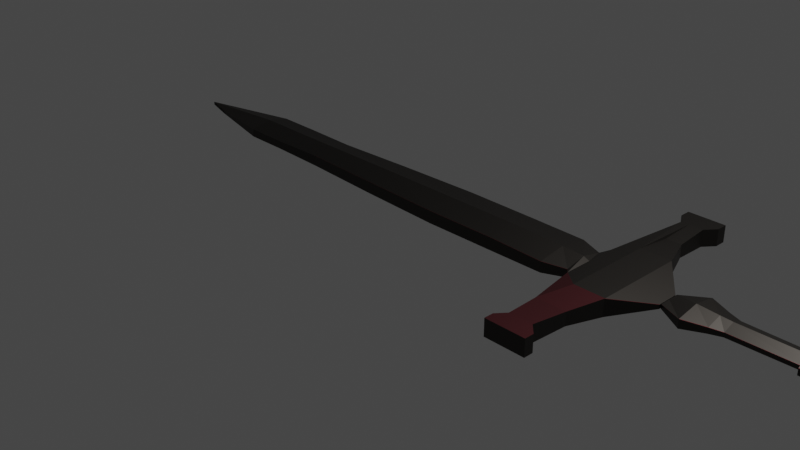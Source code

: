 # Source: epee.blend  (saved by Blender 2.81.16; exported with 4.5.12 LTS)
import bpy
from mathutils import Matrix  # noqa: F401  (used for matrix-valued properties, if any)

bpy.ops.wm.read_factory_settings(use_empty=True)
scene = bpy.context.scene
scene.name = 'Scene'

# ---- collections
col_collection = bpy.data.collections.new('Collection'); scene.collection.children.link(col_collection)

# ---- images (referenced by path relative to the original .blend; pixels are not part of the script)
import os
ASSET_DIR = os.environ.get("B2B_ASSET_DIR", "")  # directory of the original .blend (textures are referenced by path, not embedded)
HERE = os.path.dirname(os.path.abspath(__file__))  # packed textures are extracted next to this script under _unpacked/

def load_image(name, relpath, width, height, colorspace="sRGB"):
    """Load a texture the original file referenced (path relative to the .blend, or extracted next to this script)."""
    p = next((c for c in (os.path.join(HERE, relpath), os.path.join(ASSET_DIR, relpath)) if relpath and os.path.exists(c)), "")
    if p:
        img = bpy.data.images.load(p, check_existing=True)
        img.name = name
    else:  # same state as the original file: an image datablock whose file is absent (Cycles renders it pink)
        img = bpy.data.images.new(name, width, height)
        img.source = "FILE"
        img.filepath = "//" + (relpath or name)
    img.colorspace_settings.name = colorspace
    return img
img_fer = load_image('fer', '_unpacked/fer.c77956f9.png', 1024, 1024, 'sRGB')

# ---- materials (node trees are filled in below, after node groups)
mat_material_001 = bpy.data.materials.new('Material.001')
mat_material_001.use_transparent_shadow = False
mat_material_001.preview_render_type = 'HAIR'

# ---- material node trees
mat_material_001.use_nodes = True; mat_material_001.node_tree.nodes.clear()
_N = mat_material_001.node_tree.nodes; _L = mat_material_001.node_tree.links
n0 = _N.new('ShaderNodeOutputMaterial'); n0.name = 'Material Output'; n0.location = (300, 300)
n1 = _N.new('ShaderNodeBsdfPrincipled'); n1.name = 'Principled BSDF'; n1.location = (10, 300)
n1.distribution = 'GGX'
n1.subsurface_method = 'BURLEY'
n1.inputs[1].default_value = 50.0
n1.inputs[3].default_value = 1.45
n1.inputs[27].default_value = (0.0, 0.0, 0.0, 1.0)
n1.inputs[28].default_value = 1.0
n2 = _N.new('ShaderNodeTexImage'); n2.name = 'Image Texture'; n2.location = (-280, 275)
n2.image = img_fer
_L.new(n1.outputs[0], n0.inputs[0])
_L.new(n2.outputs[0], n1.inputs[0])
n0.is_active_output = True

# ---- world
world_world = bpy.data.worlds.new('World'); scene.world = world_world
world_world.use_nodes = True; world_world.node_tree.nodes.clear()
_N = world_world.node_tree.nodes; _L = world_world.node_tree.links
n0 = _N.new('ShaderNodeOutputWorld'); n0.name = 'World Output'; n0.location = (300, 300)
n1 = _N.new('ShaderNodeBackground'); n1.name = 'Background'; n1.location = (10, 300)
n1.inputs[0].default_value = (0.05088, 0.05088, 0.05088, 1.0)
_L.new(n1.outputs[0], n0.inputs[0])
n0.is_active_output = True
world_world.color = (0.05088, 0.05088, 0.05088)
world_world.use_sun_shadow = False
world_world.sun_shadow_jitter_overblur = 0.0

# ---- cameras
cam_camera = bpy.data.cameras.new('Camera')
cam_camera.clip_end = 100.0
cam_camera.ortho_scale = 7.314

# ---- lights
light_light = bpy.data.lights.new('Light', 'POINT')
light_light.transmission_factor = 0.0
light_light.energy = 1000.0
light_light.shadow_soft_size = 0.1
light_light.shadow_maximum_resolution = 0.006
light_light.use_absolute_resolution = True

# ---- meshes
me_cube = bpy.data.meshes.new('Cube')
me_cube.from_pydata([(2.435, 0.2074, 0.4995), (2.435, -0.3755, 0.3913), (2.435, -0.08588, 0.3913), (2.435, -0.08588, 0.4995), (0.8084, -0.3671, 0.4922), (0.8084, -0.08068, 0.5396), (0.8088, 0.2093, 0.3648), (0.8084, 0.2093, 0.4922), (0.8088, -0.3671, 0.3648), (0.8088, -0.08068, 0.3223), (2.435, 0.2074, 0.3913), (2.435, -0.3755, 0.3913), (2.621, 0.3797, 0.5258), (2.435, 0.2074, 0.4995), (2.435, -0.3755, 0.4995), (2.621, -0.5367, 0.5258), (2.435, 0.2074, 0.3913), (2.435, -0.3755, 0.4995), (2.621, 0.3797, 0.5258), (2.621, -0.5367, 0.3557), (2.621, 0.3797, 0.3557), (2.621, -0.5367, 0.5258), (2.621, -0.08139, 0.3557), (2.621, -0.08139, 0.5258), (1.556, -0.08066, 0.3246), (1.556, 0.2051, 0.3671), (1.556, -0.3628, 0.4942), (1.556, -0.3628, 0.3671), (1.556, 0.2051, 0.4942), (1.556, -0.08066, 0.5416), (-0.9505, -0.08038, 0.5311), (-0.9502, -0.08038, 0.3308), (-0.9502, -0.2974, 0.3733), (-0.9502, 0.1394, 0.3733), (-0.9505, 0.1394, 0.4837), (-0.9505, -0.2974, 0.4837), (-1.537, 0.1625, 0.3883), (-1.537, -0.3017, 0.4744), (-1.537, -0.07103, 0.3458), (-1.537, -0.07103, 0.5218), (-1.537, -0.3017, 0.3883), (-1.537, 0.1625, 0.4744), (-0.07105, -0.08055, 0.5369), (-0.0707, -0.3369, 0.3674), (-0.07105, 0.179, 0.4896), (-0.0707, -0.08055, 0.325), (-0.0707, 0.179, 0.3674), (-0.07105, -0.3369, 0.4896), (2.621, -0.5367, 0.3557), (2.621, 0.3797, 0.3557), (2.435, -0.3755, 0.3913), (2.435, -0.3755, 0.4995), (2.621, -0.5367, 0.5258), (2.621, -0.5367, 0.3557), (2.646, -1.246, 0.3557), (2.561, -1.246, 0.3552), (2.561, -1.246, 0.5253), (2.645, -1.246, 0.5258), (2.648, 1.071, 0.3557), (2.568, 1.071, 0.3552), (2.567, 1.071, 0.5253), (2.648, 1.071, 0.5258), (2.94, -0.08139, 0.3566), (2.94, -0.5367, 0.3566), (2.939, 0.3797, 0.5267), (2.94, 0.3797, 0.3566), (2.939, -0.08139, 0.5267), (2.939, -0.5367, 0.5267), (2.939, 0.3797, 0.5267), (2.94, 0.3797, 0.3566), (2.94, -0.5367, 0.3566), (2.939, -0.5367, 0.5267), (2.801, -1.246, 0.3566), (2.801, -1.246, 0.5267), (2.795, 1.071, 0.5267), (2.795, 1.071, 0.3566), (3.816, -0.08036, 0.3724), (3.816, -0.1989, 0.4219), (3.815, 0.03967, 0.4661), (3.816, 0.03967, 0.4219), (3.815, -0.08036, 0.5098), (3.815, -0.1989, 0.4661), (3.237, -0.189, 0.4627), (3.237, -0.08032, 0.4627), (3.237, -0.189, 0.4221), (3.237, 0.02978, 0.4627), (3.237, 0.02978, 0.4221), (3.237, -0.08032, 0.4221), (3.483, -0.3139, 0.4866), (3.484, -0.3139, 0.3995), (3.483, 0.1551, 0.4866), (3.483, -0.08084, 0.5302), (3.484, 0.1551, 0.3995), (3.484, -0.08084, 0.3501), (3.696, -0.2343, 0.4724), (3.696, -0.2343, 0.415), (3.696, 0.07522, 0.4724), (3.696, -0.08051, 0.516), (3.696, 0.07522, 0.415), (3.696, -0.08051, 0.3655), (4.459, -0.08033, 0.3756), (4.459, -0.1915, 0.4251), (4.459, 0.03225, 0.4666), (4.459, 0.03225, 0.4251), (4.459, -0.08033, 0.5103), (4.459, -0.1915, 0.4666), (2.143, -0.08069, 0.3358), (2.143, -0.3702, 0.3783), (2.143, -0.08069, 0.5338), (2.143, 0.2125, 0.3783), (2.143, -0.3702, 0.4864), (2.143, 0.2125, 0.4864), (2.629, -1.441, 0.3557), (2.484, -1.441, 0.3552), (2.483, -1.441, 0.5253), (2.629, -1.441, 0.5258), (2.896, -1.441, 0.3566), (2.895, -1.441, 0.5267), (2.632, 1.297, 0.3557), (2.495, 1.297, 0.3552), (2.494, 1.297, 0.5253), (2.632, 1.297, 0.5258), (2.884, 1.297, 0.5267), (2.884, 1.297, 0.3566), (2.646, 0.7256, 0.3753), (2.645, 0.7256, 0.5063), (2.557, 0.7256, 0.3749), (2.808, 0.7256, 0.376), (2.807, 0.7256, 0.507), (2.639, -0.8912, 0.5078), (2.639, -0.8912, 0.3738), (2.53, -0.8912, 0.3734), (2.53, -0.8912, 0.5074), (2.839, -0.8912, 0.5085), (2.839, -0.8912, 0.3745), (4.576, -0.08057, 0.3397), (4.576, -0.2496, 0.415), (4.576, 0.0906, 0.4781), (4.576, 0.0906, 0.415), (4.576, -0.08057, 0.5445), (4.576, -0.2496, 0.4781), (4.453, 0.0906, 0.4148), (4.453, -0.08057, 0.3395), (4.453, -0.08057, 0.5443), (4.453, 0.0906, 0.4779), (4.453, -0.2496, 0.4148), (4.453, -0.2496, 0.4779), (3.232, -0.09493, 0.4219), (3.232, -0.2037, 0.4219), (3.232, -0.09493, 0.4625), (3.232, 0.01517, 0.4625), (3.232, 0.01517, 0.4219), (3.232, -0.2037, 0.4625), (2.375, -0.08557, 0.3547), (2.375, -0.3004, 0.3971), (2.375, -0.08557, 0.5247), (2.375, 0.132, 0.3971), (2.375, -0.3004, 0.4773), (2.375, 0.132, 0.4773), (2.632, 1.184, 0.5258), (2.494, 1.184, 0.5253), (2.495, 1.184, 0.3552), (2.632, 1.184, 0.3557), (2.884, 1.184, 0.3566), (2.884, 1.184, 0.5267), (2.896, -1.344, 0.3566), (2.629, -1.344, 0.3557), (2.483, -1.344, 0.5253), (2.629, -1.344, 0.5258), (2.895, -1.344, 0.5267), (2.484, -1.344, 0.3552), (-2.753, 0.02111, 0.4141), (-3.088, -0.07043, 0.4479), (-3.088, -0.07043, 0.4141), (-2.753, -0.1608, 0.4479), (-2.753, -0.1608, 0.4141), (-2.753, 0.02111, 0.4479), (-2.014, 0.1625, 0.3883), (-2.014, -0.3017, 0.4744), (-2.014, -0.07103, 0.3458), (-2.014, -0.07103, 0.5218), (-2.014, -0.3017, 0.3883), (-2.014, 0.1625, 0.4744)], [], [(3, 17, 21, 23), (16, 0, 13, 10), (0, 3, 23, 18), (1, 2, 22, 19), (129, 57, 73, 133), (162, 161, 119, 118), (43, 45, 9, 8), (42, 47, 4, 5), (44, 42, 5, 7), (153, 156, 16, 2), (154, 153, 2, 1), (155, 157, 17, 3), (156, 158, 0, 16), (2, 16, 20, 22), (1, 19, 48, 11), (158, 155, 3, 0), (157, 154, 1, 17), (45, 46, 6, 9), (41, 34, 33, 36), (37, 35, 30, 39), (46, 44, 7, 6), (4, 8, 27, 26), (7, 5, 29, 28), (6, 7, 28, 25), (5, 4, 26, 29), (8, 9, 24, 27), (9, 6, 25, 24), (43, 47, 35, 32), (38, 36, 33, 31), (40, 38, 31, 32), (39, 30, 34, 41), (39, 41, 182, 180), (32, 35, 37, 40), (36, 38, 179, 177), (37, 39, 180, 178), (8, 4, 47, 43), (33, 34, 44, 46), (31, 33, 46, 45), (34, 30, 42, 44), (30, 35, 47, 42), (32, 31, 45, 43), (168, 167, 114, 115), (166, 165, 116, 112), (21, 17, 14, 15), (0, 18, 12, 13), (19, 21, 15, 48), (18, 20, 49, 12), (20, 16, 10, 49), (17, 1, 11, 14), (51, 52, 53, 50), (20, 18, 64, 65), (132, 131, 55, 56), (129, 132, 56, 57), (131, 130, 54, 55), (160, 159, 121, 120), (10, 13, 60, 59, 126), (124, 126, 59, 58), (94, 95, 77, 81), (97, 94, 81, 80), (128, 127, 75, 74), (134, 133, 73, 72), (124, 58, 75, 127), (22, 20, 65, 62), (130, 53, 70, 134), (125, 12, 68, 128), (23, 21, 67, 66), (18, 23, 66, 64), (53, 52, 71, 70), (21, 19, 63, 67), (19, 22, 62, 63), (12, 49, 69, 68), (79, 78, 102, 103), (81, 77, 101, 105), (98, 96, 78, 79), (99, 98, 79, 76), (96, 97, 80, 78), (95, 99, 76, 77), (63, 62, 147, 148), (64, 66, 149, 150), (62, 65, 151, 147), (65, 64, 150, 151), (66, 67, 152, 149), (67, 63, 148, 152), (84, 87, 93, 89), (85, 83, 91, 90), (87, 86, 92, 93), (86, 85, 90, 92), (83, 82, 88, 91), (82, 84, 89, 88), (89, 93, 99, 95), (90, 91, 97, 96), (93, 92, 98, 99), (92, 90, 96, 98), (91, 88, 94, 97), (88, 89, 95, 94), (144, 143, 139, 137), (142, 141, 138, 135), (76, 79, 103, 100), (78, 80, 104, 102), (77, 76, 100, 101), (80, 81, 105, 104), (26, 27, 107, 110), (28, 29, 108, 111), (25, 28, 111, 109), (29, 26, 110, 108), (27, 24, 106, 107), (24, 25, 109, 106), (38, 40, 181, 179), (40, 37, 178, 181), (41, 36, 177, 182), (114, 113, 112, 115), (115, 112, 116, 117), (169, 168, 115, 117), (170, 166, 112, 113), (165, 169, 117, 116), (167, 170, 113, 114), (118, 121, 122, 123), (119, 120, 121, 118), (164, 163, 123, 122), (163, 162, 118, 123), (161, 160, 120, 119), (159, 164, 122, 121), (61, 125, 128, 74), (49, 124, 127, 69), (68, 69, 127, 128), (49, 10, 126, 124), (54, 130, 134, 72), (70, 71, 133, 134), (50, 53, 130, 131), (52, 51, 132, 129), (51, 50, 131, 132), (52, 129, 133, 71), (135, 139, 140, 136), (138, 137, 139, 135), (145, 142, 135, 136), (143, 146, 140, 139), (146, 145, 136, 140), (141, 144, 137, 138), (103, 102, 144, 141), (105, 101, 145, 146), (104, 105, 146, 143), (101, 100, 142, 145), (100, 103, 141, 142), (102, 104, 143, 144), (110, 107, 154, 157), (111, 108, 155, 158), (109, 111, 158, 156), (108, 110, 157, 155), (107, 106, 153, 154), (106, 109, 156, 153), (13, 12, 125, 61, 60), (61, 74, 164, 159), (59, 60, 160, 161), (75, 58, 162, 163), (74, 75, 163, 164), (60, 61, 159, 160), (58, 59, 161, 162), (56, 55, 170, 167), (72, 73, 169, 165), (55, 54, 166, 170), (73, 57, 168, 169), (54, 72, 165, 166), (57, 56, 167, 168), (181, 178, 174, 175), (172, 180, 182, 176), (175, 173, 179, 181), (173, 171, 177, 179), (174, 178, 180, 172), (176, 182, 177, 171), (172, 176, 171, 173, 175, 174), (173, 172, 174, 175), (172, 173, 171, 176)])
_uv = me_cube.uv_layers.new(name='UVMap')
_uv.uv.foreach_set('vector', [0.375, 0.625, 0.375, 0.75, 0.375, 0.75, 0.375, 0.625, 0.375, 0.25, 0.375, 0.5, 0.375, 0.5, 0.375, 0.25, 0.375, 0.5, 0.375, 0.625, 0.375, 0.625, 0.375, 0.5, 0.375, 0.0, 0.375, 0.125, 0.375, 0.125, 0.375, 0.0, 0.375, 0.75, 0.375, 0.75, 0.375, 0.75, 0.375, 0.75, 0.375, 0.25, 0.375, 0.25, 0.375, 0.25, 0.375, 0.25, 0.375, 0.0, 0.375, 0.125, 0.375, 0.125, 0.375, 0.0, 0.375, 0.625, 0.375, 0.75, 0.375, 0.75, 0.375, 0.625, 0.375, 0.5, 0.375, 0.625, 0.375, 0.625, 0.375, 0.5, 0.375, 0.125, 0.375, 0.25, 0.375, 0.25, 0.375, 0.125, 0.375, 0.0, 0.375, 0.125, 0.375, 0.125, 0.375, 0.0, 0.375, 0.625, 0.375, 0.75, 0.375, 0.75, 0.375, 0.625, 0.375, 0.25, 0.375, 0.5, 0.375, 0.5, 0.375, 0.25, 0.375, 0.125, 0.375, 0.25, 0.375, 0.25, 0.375, 0.125, 0.375, 0.0, 0.375, 0.0, 0.375, 0.0, 0.375, 0.0, 0.375, 0.5, 0.375, 0.625, 0.375, 0.625, 0.375, 0.5, 0.375, 0.75, 0.375, 1.0, 0.375, 1.0, 0.375, 0.75, 0.375, 0.125, 0.375, 0.25, 0.375, 0.25, 0.375, 0.125, 0.4063, 0.5, 0.375, 0.5, 0.375, 0.25, 0.4062, 0.25, 0.4062, 0.75, 0.375, 0.75, 0.375, 0.625, 0.4062, 0.625, 0.375, 0.25, 0.375, 0.5, 0.375, 0.5, 0.375, 0.25, 0.375, 0.75, 0.375, 1.0, 0.375, 1.0, 0.375, 0.75, 0.375, 0.5, 0.375, 0.625, 0.375, 0.625, 0.375, 0.5, 0.375, 0.25, 0.375, 0.5, 0.375, 0.5, 0.375, 0.25, 0.375, 0.625, 0.375, 0.75, 0.375, 0.75, 0.375, 0.625, 0.375, 0.0, 0.375, 0.125, 0.375, 0.125, 0.375, 0.0, 0.375, 0.125, 0.375, 0.25, 0.375, 0.25, 0.375, 0.125, 0.375, 0.0, 0.375, 0.75, 0.375, 0.75, 0.375, 0.0, 0.4062, 0.125, 0.4062, 0.25, 0.375, 0.25, 0.375, 0.125, 0.4063, 0.0, 0.4062, 0.125, 0.375, 0.125, 0.375, 0.0, 0.4062, 0.625, 0.375, 0.625, 0.375, 0.5, 0.4063, 0.5, 0.4062, 0.625, 0.4063, 0.5, 0.4063, 0.5, 0.4062, 0.625, 0.375, 0.0, 0.375, 0.75, 0.4062, 0.75, 0.4063, 0.0, 0.4062, 0.25, 0.4062, 0.125, 0.4062, 0.125, 0.4062, 0.25, 0.4062, 0.75, 0.4062, 0.625, 0.4062, 0.625, 0.4062, 0.75, 0.375, 0.0, 0.375, 0.75, 0.375, 0.75, 0.375, 0.0, 0.375, 0.25, 0.375, 0.5, 0.375, 0.5, 0.375, 0.25, 0.375, 0.125, 0.375, 0.25, 0.375, 0.25, 0.375, 0.125, 0.375, 0.5, 0.375, 0.625, 0.375, 0.625, 0.375, 0.5, 0.375, 0.625, 0.375, 0.75, 0.375, 0.75, 0.375, 0.625, 0.375, 0.0, 0.375, 0.125, 0.375, 0.125, 0.375, 0.0, 0.375, 0.75, 0.375, 0.75, 0.375, 0.75, 0.375, 0.75, 0.375, 1.0, 0.375, 1.0, 0.375, 1.0, 0.375, 1.0, 0.375, 0.75, 0.375, 0.75, 0.375, 0.75, 0.375, 0.75, 0.375, 0.5, 0.375, 0.5, 0.375, 0.5, 0.375, 0.5, 0.125, 0.75, 0.375, 0.75, 0.375, 0.75, 0.125, 0.75, 0.375, 0.5, 0.125, 0.5, 0.125, 0.5, 0.375, 0.5, 0.375, 0.25, 0.375, 0.25, 0.375, 0.25, 0.375, 0.25, 0.375, 0.75, 0.375, 1.0, 0.375, 1.0, 0.375, 0.75, 0.375, 0.75, 0.375, 0.75, 0.375, 1.0, 0.375, 1.0, 0.125, 0.5, 0.375, 0.5, 0.375, 0.5, 0.125, 0.5, 0.375, 0.75, 0.375, 1.0, 0.375, 1.0, 0.375, 0.75, 0.375, 0.75, 0.375, 0.75, 0.375, 0.75, 0.375, 0.75, 0.375, 1.0, 0.375, 1.0, 0.375, 1.0, 0.375, 1.0, 0.375, 0.5, 0.375, 0.5, 0.375, 0.5, 0.375, 0.5, 0.375, 0.25, 0.375, 0.5, 0.375, 0.5, 0.375, 0.25, 0.375, 0.25, 0.375, 0.25, 0.375, 0.25, 0.375, 0.25, 0.375, 0.25, 0.375, 0.75, 0.125, 0.75, 0.125, 0.75, 0.375, 0.75, 0.375, 0.625, 0.375, 0.75, 0.375, 0.75, 0.375, 0.625, 0.375, 0.5, 0.125, 0.5, 0.125, 0.5, 0.375, 0.5, 0.375, 1.0, 0.375, 0.75, 0.375, 0.75, 0.375, 1.0, 0.375, 0.25, 0.375, 0.25, 0.375, 0.25, 0.375, 0.25, 0.375, 0.125, 0.375, 0.25, 0.375, 0.25, 0.375, 0.125, 0.375, 1.0, 0.375, 1.0, 0.375, 1.0, 0.375, 1.0, 0.375, 0.5, 0.375, 0.5, 0.375, 0.5, 0.375, 0.5, 0.375, 0.625, 0.375, 0.75, 0.375, 0.75, 0.375, 0.625, 0.375, 0.5, 0.375, 0.625, 0.375, 0.625, 0.375, 0.5, 0.375, 1.0, 0.375, 0.75, 0.375, 0.75, 0.375, 1.0, 0.375, 0.75, 0.125, 0.75, 0.125, 0.75, 0.375, 0.75, 0.375, 0.0, 0.375, 0.125, 0.375, 0.125, 0.375, 0.0, 0.375, 0.5, 0.125, 0.5, 0.125, 0.5, 0.375, 0.5, 0.125, 0.5, 0.375, 0.5, 0.375, 0.5, 0.125, 0.5, 0.375, 0.75, 0.125, 0.75, 0.125, 0.75, 0.375, 0.75, 0.125, 0.5, 0.375, 0.5, 0.375, 0.5, 0.125, 0.5, 0.375, 0.125, 0.375, 0.25, 0.375, 0.25, 0.375, 0.125, 0.375, 0.5, 0.375, 0.625, 0.375, 0.625, 0.375, 0.5, 0.375, 0.0, 0.375, 0.125, 0.375, 0.125, 0.375, 0.0, 0.375, 0.0, 0.375, 0.125, 0.375, 0.125, 0.375, 0.0, 0.375, 0.5, 0.375, 0.625, 0.375, 0.625, 0.375, 0.5, 0.375, 0.125, 0.375, 0.25, 0.375, 0.25, 0.375, 0.125, 0.125, 0.5, 0.375, 0.5, 0.375, 0.5, 0.125, 0.5, 0.375, 0.625, 0.375, 0.75, 0.375, 0.75, 0.375, 0.625, 0.375, 0.75, 0.125, 0.75, 0.125, 0.75, 0.375, 0.75, 0.375, 0.0, 0.375, 0.125, 0.375, 0.125, 0.375, 0.0, 0.375, 0.5, 0.375, 0.625, 0.375, 0.625, 0.375, 0.5, 0.375, 0.125, 0.375, 0.25, 0.375, 0.25, 0.375, 0.125, 0.125, 0.5, 0.375, 0.5, 0.375, 0.5, 0.125, 0.5, 0.375, 0.625, 0.375, 0.75, 0.375, 0.75, 0.375, 0.625, 0.375, 0.75, 0.125, 0.75, 0.125, 0.75, 0.375, 0.75, 0.375, 0.0, 0.375, 0.125, 0.375, 0.125, 0.375, 0.0, 0.375, 0.5, 0.375, 0.625, 0.375, 0.625, 0.375, 0.5, 0.375, 0.125, 0.375, 0.25, 0.375, 0.25, 0.375, 0.125, 0.125, 0.5, 0.375, 0.5, 0.375, 0.5, 0.125, 0.5, 0.375, 0.625, 0.375, 0.75, 0.375, 0.75, 0.375, 0.625, 0.375, 0.75, 0.125, 0.75, 0.125, 0.75, 0.375, 0.75, 0.375, 0.5, 0.375, 0.625, 0.375, 0.625, 0.375, 0.5, 0.375, 0.125, 0.375, 0.25, 0.375, 0.25, 0.375, 0.125, 0.375, 0.125, 0.375, 0.25, 0.375, 0.25, 0.375, 0.125, 0.375, 0.5, 0.375, 0.625, 0.375, 0.625, 0.375, 0.5, 0.375, 0.0, 0.375, 0.125, 0.375, 0.125, 0.375, 0.0, 0.375, 0.625, 0.375, 0.75, 0.375, 0.75, 0.375, 0.625, 0.375, 0.75, 0.375, 1.0, 0.375, 1.0, 0.375, 0.75, 0.375, 0.5, 0.375, 0.625, 0.375, 0.625, 0.375, 0.5, 0.375, 0.25, 0.375, 0.5, 0.375, 0.5, 0.375, 0.25, 0.375, 0.625, 0.375, 0.75, 0.375, 0.75, 0.375, 0.625, 0.375, 0.0, 0.375, 0.125, 0.375, 0.125, 0.375, 0.0, 0.375, 0.125, 0.375, 0.25, 0.375, 0.25, 0.375, 0.125, 0.4062, 0.125, 0.4063, 0.0, 0.4063, 0.0, 0.4062, 0.125, 0.4063, 0.0, 0.4062, 0.75, 0.4062, 0.75, 0.4063, 0.0, 0.4063, 0.5, 0.4062, 0.25, 0.4062, 0.25, 0.4063, 0.5, 0.375, 0.75, 0.375, 1.0, 0.375, 1.0, 0.375, 0.75, 0.375, 0.75, 0.375, 1.0, 0.375, 1.0, 0.375, 0.75, 0.375, 0.75, 0.375, 0.75, 0.375, 0.75, 0.375, 0.75, 0.375, 1.0, 0.375, 1.0, 0.375, 1.0, 0.375, 1.0, 0.375, 1.0, 0.375, 0.75, 0.375, 0.75, 0.375, 1.0, 0.375, 0.75, 0.375, 1.0, 0.375, 1.0, 0.375, 0.75, 0.375, 0.25, 0.375, 0.5, 0.375, 0.5, 0.375, 0.25, 0.375, 0.25, 0.375, 0.5, 0.375, 0.5, 0.375, 0.25, 0.375, 0.5, 0.125, 0.5, 0.125, 0.5, 0.375, 0.5, 0.375, 0.25, 0.375, 0.25, 0.375, 0.25, 0.375, 0.25, 0.375, 0.25, 0.375, 0.5, 0.375, 0.5, 0.375, 0.25, 0.375, 0.5, 0.375, 0.5, 0.375, 0.5, 0.375, 0.5, 0.375, 0.5, 0.375, 0.5, 0.375, 0.5, 0.375, 0.5, 0.375, 0.25, 0.375, 0.25, 0.375, 0.25, 0.375, 0.25, 0.375, 0.5, 0.125, 0.5, 0.125, 0.5, 0.375, 0.5, 0.375, 0.25, 0.375, 0.25, 0.375, 0.25, 0.375, 0.25, 0.375, 1.0, 0.375, 1.0, 0.375, 1.0, 0.375, 1.0, 0.375, 1.0, 0.375, 0.75, 0.375, 0.75, 0.375, 1.0, 0.375, 1.0, 0.375, 1.0, 0.375, 1.0, 0.375, 1.0, 0.375, 0.75, 0.375, 0.75, 0.375, 0.75, 0.375, 0.75, 0.375, 0.75, 0.375, 1.0, 0.375, 1.0, 0.375, 0.75, 0.375, 0.75, 0.375, 0.75, 0.375, 0.75, 0.375, 0.75, 0.125, 0.625, 0.375, 0.625, 0.375, 0.75, 0.125, 0.75, 0.125, 0.5, 0.375, 0.5, 0.375, 0.625, 0.125, 0.625, 0.375, 0.0, 0.375, 0.125, 0.375, 0.125, 0.375, 0.0, 0.375, 0.625, 0.375, 0.75, 0.375, 0.75, 0.375, 0.625, 0.375, 0.75, 0.125, 0.75, 0.125, 0.75, 0.375, 0.75, 0.125, 0.5, 0.375, 0.5, 0.375, 0.5, 0.125, 0.5, 0.125, 0.5, 0.375, 0.5, 0.375, 0.5, 0.125, 0.5, 0.375, 0.75, 0.125, 0.75, 0.125, 0.75, 0.375, 0.75, 0.375, 0.625, 0.375, 0.75, 0.375, 0.75, 0.375, 0.625, 0.375, 0.0, 0.375, 0.125, 0.375, 0.125, 0.375, 0.0, 0.375, 0.125, 0.375, 0.25, 0.375, 0.25, 0.375, 0.125, 0.375, 0.5, 0.375, 0.625, 0.375, 0.625, 0.375, 0.5, 0.375, 0.75, 0.375, 1.0, 0.375, 1.0, 0.375, 0.75, 0.375, 0.5, 0.375, 0.625, 0.375, 0.625, 0.375, 0.5, 0.375, 0.25, 0.375, 0.5, 0.375, 0.5, 0.375, 0.25, 0.375, 0.625, 0.375, 0.75, 0.375, 0.75, 0.375, 0.625, 0.375, 0.0, 0.375, 0.125, 0.375, 0.125, 0.375, 0.0, 0.375, 0.125, 0.375, 0.25, 0.375, 0.25, 0.375, 0.125, 0.375, 0.5, 0.375, 0.5, 0.375, 0.5, 0.375, 0.5, 0.375, 0.5, 0.375, 0.5, 0.375, 0.5, 0.375, 0.5, 0.375, 0.5, 0.375, 0.25, 0.375, 0.5, 0.375, 0.5, 0.375, 0.25, 0.375, 0.25, 0.375, 0.25, 0.375, 0.25, 0.375, 0.25, 0.375, 0.5, 0.125, 0.5, 0.125, 0.5, 0.375, 0.5, 0.375, 0.5, 0.375, 0.5, 0.375, 0.5, 0.375, 0.5, 0.375, 0.25, 0.375, 0.25, 0.375, 0.25, 0.375, 0.25, 0.375, 0.75, 0.375, 1.0, 0.375, 1.0, 0.375, 0.75, 0.375, 1.0, 0.375, 0.75, 0.375, 0.75, 0.375, 1.0, 0.375, 1.0, 0.375, 1.0, 0.375, 1.0, 0.375, 1.0, 0.375, 0.75, 0.375, 0.75, 0.375, 0.75, 0.375, 0.75, 0.375, 1.0, 0.375, 1.0, 0.375, 1.0, 0.375, 1.0, 0.375, 0.75, 0.375, 0.75, 0.375, 0.75, 0.375, 0.75, 0.4063, 0.0, 0.4062, 0.75, 0.4375, 0.75, 0.4375, 0.0, 0.4375, 0.625, 0.4062, 0.625, 0.4063, 0.5, 0.4375, 0.5, 0.4375, 0.0, 0.4375, 0.125, 0.4062, 0.125, 0.4063, 0.0, 0.4375, 0.125, 0.4375, 0.25, 0.4062, 0.25, 0.4062, 0.125, 0.4375, 0.75, 0.4062, 0.75, 0.4062, 0.625, 0.4375, 0.625, 0.4375, 0.5, 0.4063, 0.5, 0.4062, 0.25, 0.4375, 0.25, 0.4375, 0.625, 0.4375, 0.5, 0.4375, 0.25, 0.4375, 0.125, 0.4375, 0.0, 0.4375, 0.75, 0.0, 0.0, 0.0, 0.0, 0.0, 0.0, 0.0, 0.0, 0.0, 0.0, 0.0, 0.0, 0.0, 0.0, 0.0, 0.0])
me_cube.materials.append(mat_material_001)
me_cube.use_remesh_preserve_volume = False
me_cube.use_remesh_preserve_attributes = False
me_cube.use_mirror_vertex_groups = False
me_cube.update()

# ---- objects
ob_cube = bpy.data.objects.new('Cube', me_cube)
ob_light = bpy.data.objects.new('Light', light_light)
ob_camera = bpy.data.objects.new('Camera', cam_camera)

# ---- transforms, parenting, visibility, modifiers, constraints
ob_cube.location = (0.0, 0.0, 0.0)
ob_cube.lock_rotations_4d = False
ob_cube.empty_display_type = 'ARROWS'
ob_cube.lineart.crease_threshold = 0.0
ob_light.location = (4.076, 1.005, 5.904)
ob_light.rotation_euler = (0.6503, 0.05522, 1.866)
ob_light.lock_rotations_4d = False
ob_light.empty_display_type = 'ARROWS'
ob_light.color = (0.0, 0.0, 0.0, 0.0)
ob_light.lineart.crease_threshold = 0.0
ob_camera.location = (7.359, -6.926, 4.958)
ob_camera.rotation_euler = (1.109, 0.0, 0.8149)
ob_camera.lock_rotations_4d = False
ob_camera.empty_display_type = 'ARROWS'
ob_camera.color = (0.0, 0.0, 0.0, 0.0)
ob_camera.display_type = 'WIRE'
ob_camera.lineart.crease_threshold = 0.0

# ---- collection membership
col_collection.objects.link(ob_cube)
col_collection.objects.link(ob_light)
col_collection.objects.link(ob_camera)

# ---- scene / render settings (as saved in the file)
scene.camera = ob_camera
scene.frame_start = 1; scene.frame_end = 250; scene.frame_set(1)
scene.render.engine = 'BLENDER_EEVEE_NEXT'
scene.cycles.use_denoising = False
scene.cycles.samples = 128
scene.cycles.sampling_pattern = 'TABULATED_SOBOL'
scene.cycles.use_adaptive_sampling = False
scene.cycles.use_light_tree = False
scene.view_settings.view_transform = 'Filmic'
bpy.context.view_layer.update()
